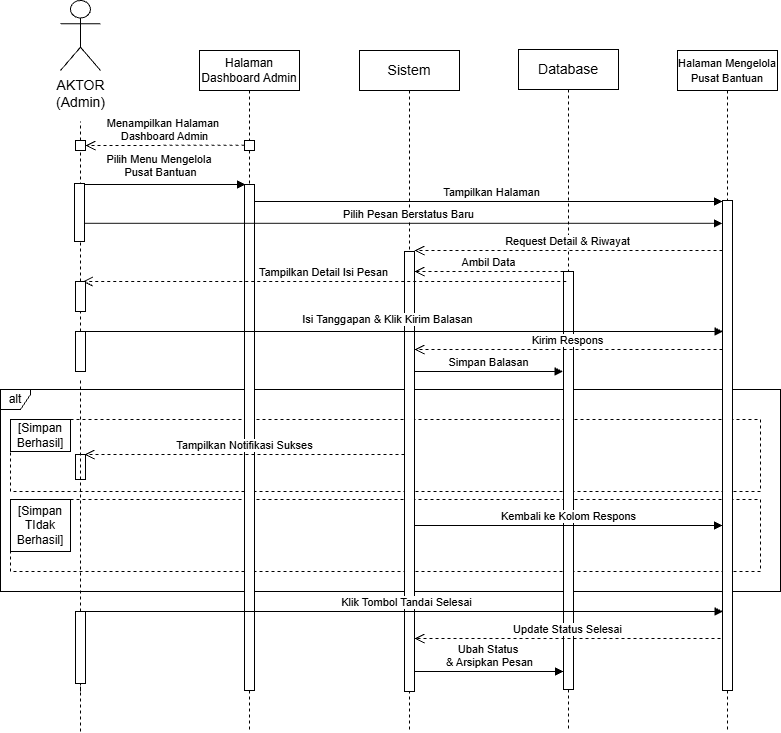

The diagram above was exported from draw.io. Its source (the exported page's mxGraphModel, read from the mxfile embedded in the PNG):
<mxGraphModel dx="1025" dy="497" grid="1" gridSize="10" guides="1" tooltips="1" connect="1" arrows="1" fold="1" page="1" pageScale="1" pageWidth="850" pageHeight="1100" math="0" shadow="0">
  <root>
    <mxCell id="aprnriFh-rUHkMGTAs6E-0" />
    <mxCell id="aprnriFh-rUHkMGTAs6E-1" parent="aprnriFh-rUHkMGTAs6E-0" />
    <mxCell id="aprnriFh-rUHkMGTAs6E-2" parent="aprnriFh-rUHkMGTAs6E-1" style="fontStyle=0;dashed=1;html=1;whiteSpace=wrap;" value="" vertex="1">
      <mxGeometry height="72" width="750" x="130" y="528" as="geometry" />
    </mxCell>
    <mxCell id="aprnriFh-rUHkMGTAs6E-3" parent="aprnriFh-rUHkMGTAs6E-1" style="fontStyle=1;whiteSpace=wrap;html=1;" value="&lt;span style=&quot;font-weight: 400;&quot;&gt;&lt;font style=&quot;font-size: 12px;&quot;&gt;[Simpan Berhasil]&lt;/font&gt;&lt;/span&gt;" vertex="1">
      <mxGeometry height="32" width="60" x="130" y="528" as="geometry" />
    </mxCell>
    <mxCell id="aprnriFh-rUHkMGTAs6E-4" parent="aprnriFh-rUHkMGTAs6E-1" style="fontStyle=0;dashed=1;html=1;whiteSpace=wrap;" value="" vertex="1">
      <mxGeometry height="72" width="750" x="130" y="608" as="geometry" />
    </mxCell>
    <mxCell id="aprnriFh-rUHkMGTAs6E-5" parent="aprnriFh-rUHkMGTAs6E-1" style="fontStyle=1;whiteSpace=wrap;html=1;" value="&lt;font style=&quot;font-size: 12px;&quot;&gt;&lt;span style=&quot;background-color: transparent; color: light-dark(rgb(0, 0, 0), rgb(255, 255, 255)); font-weight: 400;&quot;&gt;[Simpan TIdak Berhasil]&lt;/span&gt;&lt;/font&gt;" vertex="1">
      <mxGeometry height="52" width="60" x="130" y="608" as="geometry" />
    </mxCell>
    <mxCell id="aprnriFh-rUHkMGTAs6E-6" parent="aprnriFh-rUHkMGTAs6E-1" style="shape=umlFrame;whiteSpace=wrap;html=1;pointerEvents=0;width=30;height=20;" value="alt" vertex="1">
      <mxGeometry height="202" width="780" x="120" y="498" as="geometry" />
    </mxCell>
    <object label="&lt;span style=&quot;font-size: 14px;&quot;&gt;AKTOR&lt;/span&gt;&lt;div&gt;&lt;span style=&quot;font-size: 14px;&quot;&gt;(Admin)&lt;/span&gt;&lt;/div&gt;" id="aprnriFh-rUHkMGTAs6E-7">
      <mxCell parent="aprnriFh-rUHkMGTAs6E-1" style="shape=umlActor;verticalLabelPosition=bottom;verticalAlign=top;html=1;outlineConnect=0;movable=1;resizable=1;rotatable=1;deletable=1;editable=1;locked=0;connectable=1;" vertex="1">
        <mxGeometry height="70" width="40" x="180" y="109" as="geometry" />
      </mxCell>
    </object>
    <mxCell id="aprnriFh-rUHkMGTAs6E-8" edge="1" parent="aprnriFh-rUHkMGTAs6E-1" style="html=1;verticalAlign=bottom;endArrow=block;curved=0;rounded=0;" value="Pilih Menu&amp;nbsp;&lt;span style=&quot;background-color: light-dark(#ffffff, var(--ge-dark-color, #121212)); color: light-dark(rgb(0, 0, 0), rgb(255, 255, 255));&quot;&gt;Mengelola&amp;nbsp;&lt;/span&gt;&lt;div&gt;Pusat Bantuan&lt;/div&gt;">
      <mxGeometry relative="1" width="80" x="-0.0366" y="3" as="geometry">
        <mxPoint as="offset" />
        <mxPoint x="201" y="293" as="sourcePoint" />
        <mxPoint x="365" y="293" as="targetPoint" />
      </mxGeometry>
    </mxCell>
    <mxCell id="aprnriFh-rUHkMGTAs6E-9" edge="1" parent="aprnriFh-rUHkMGTAs6E-1" source="aprnriFh-rUHkMGTAs6E-11" style="endArrow=none;dashed=1;html=1;rounded=0;" value="">
      <mxGeometry height="50" relative="1" width="50" as="geometry">
        <mxPoint x="200" y="720" as="sourcePoint" />
        <mxPoint x="200" y="230" as="targetPoint" />
      </mxGeometry>
    </mxCell>
    <mxCell id="aprnriFh-rUHkMGTAs6E-10" edge="1" parent="aprnriFh-rUHkMGTAs6E-1" source="7YVKaVVXUvLJcYHwlK4_-5" style="endArrow=none;dashed=1;html=1;rounded=0;" value="">
      <mxGeometry height="50" relative="1" width="50" as="geometry">
        <mxPoint x="200" y="1000" as="sourcePoint" />
        <mxPoint x="199.99999999999977" y="260" as="targetPoint" />
      </mxGeometry>
    </mxCell>
    <mxCell id="aprnriFh-rUHkMGTAs6E-11" parent="aprnriFh-rUHkMGTAs6E-1" style="html=1;points=[[0,0,0,0,5],[0,1,0,0,-5],[1,0,0,0,5],[1,1,0,0,-5]];perimeter=orthogonalPerimeter;outlineConnect=0;targetShapes=umlLifeline;portConstraint=eastwest;newEdgeStyle={&quot;curved&quot;:0,&quot;rounded&quot;:0};movable=1;resizable=1;rotatable=1;deletable=1;editable=1;locked=0;connectable=1;" value="" vertex="1">
      <mxGeometry height="10" width="10" x="195" y="249" as="geometry" />
    </mxCell>
    <mxCell id="aprnriFh-rUHkMGTAs6E-12" edge="1" parent="aprnriFh-rUHkMGTAs6E-1" style="html=1;verticalAlign=bottom;endArrow=open;dashed=1;endSize=8;curved=0;rounded=0;" value="Menampilkan Halaman&amp;nbsp;&lt;div&gt;Dashboard Admin&lt;/div&gt;">
      <mxGeometry relative="1" x="0.0063" as="geometry">
        <mxPoint as="offset" />
        <mxPoint x="364" y="253.72" as="sourcePoint" />
        <mxPoint x="205" y="254.01999999999995" as="targetPoint" />
      </mxGeometry>
    </mxCell>
    <mxCell id="aprnriFh-rUHkMGTAs6E-13" parent="aprnriFh-rUHkMGTAs6E-1" style="html=1;points=[[0,0,0,0,5],[0,1,0,0,-5],[1,0,0,0,5],[1,1,0,0,-5]];perimeter=orthogonalPerimeter;outlineConnect=0;targetShapes=umlLifeline;portConstraint=eastwest;newEdgeStyle={&quot;curved&quot;:0,&quot;rounded&quot;:0};movable=1;resizable=1;rotatable=1;deletable=1;editable=1;locked=0;connectable=1;" value="" vertex="1">
      <mxGeometry height="58" width="10" x="194" y="292" as="geometry" />
    </mxCell>
    <mxCell id="aprnriFh-rUHkMGTAs6E-14" parent="aprnriFh-rUHkMGTAs6E-1" style="shape=umlLifeline;perimeter=lifelinePerimeter;whiteSpace=wrap;html=1;container=1;dropTarget=0;collapsible=0;recursiveResize=0;outlineConnect=0;portConstraint=eastwest;newEdgeStyle={&quot;edgeStyle&quot;:&quot;elbowEdgeStyle&quot;,&quot;elbow&quot;:&quot;vertical&quot;,&quot;curved&quot;:0,&quot;rounded&quot;:0};movable=1;resizable=1;rotatable=1;deletable=1;editable=1;locked=0;connectable=1;" value="&lt;font style=&quot;font-size: 12px;&quot;&gt;Halaman Dashboard Admin&lt;/font&gt;" vertex="1">
      <mxGeometry height="681" width="100" x="319" y="159" as="geometry" />
    </mxCell>
    <mxCell id="aprnriFh-rUHkMGTAs6E-15" parent="aprnriFh-rUHkMGTAs6E-14" style="html=1;points=[[0,0,0,0,5],[0,1,0,0,-5],[1,0,0,0,5],[1,1,0,0,-5]];perimeter=orthogonalPerimeter;outlineConnect=0;targetShapes=umlLifeline;portConstraint=eastwest;newEdgeStyle={&quot;curved&quot;:0,&quot;rounded&quot;:0};movable=1;resizable=1;rotatable=1;deletable=1;editable=1;locked=0;connectable=1;" value="" vertex="1">
      <mxGeometry height="10" width="10" x="45" y="90" as="geometry" />
    </mxCell>
    <mxCell id="aprnriFh-rUHkMGTAs6E-16" parent="aprnriFh-rUHkMGTAs6E-14" style="html=1;points=[[0,0,0,0,5],[0,1,0,0,-5],[1,0,0,0,5],[1,1,0,0,-5]];perimeter=orthogonalPerimeter;outlineConnect=0;targetShapes=umlLifeline;portConstraint=eastwest;newEdgeStyle={&quot;curved&quot;:0,&quot;rounded&quot;:0};movable=1;resizable=1;rotatable=1;deletable=1;editable=1;locked=0;connectable=1;" value="" vertex="1">
      <mxGeometry height="506" width="10" x="45" y="134" as="geometry" />
    </mxCell>
    <mxCell id="aprnriFh-rUHkMGTAs6E-17" parent="aprnriFh-rUHkMGTAs6E-1" style="shape=umlLifeline;perimeter=lifelinePerimeter;whiteSpace=wrap;html=1;container=1;dropTarget=0;collapsible=0;recursiveResize=0;outlineConnect=0;portConstraint=eastwest;newEdgeStyle={&quot;edgeStyle&quot;:&quot;elbowEdgeStyle&quot;,&quot;elbow&quot;:&quot;vertical&quot;,&quot;curved&quot;:0,&quot;rounded&quot;:0};movable=1;resizable=1;rotatable=1;deletable=1;editable=1;locked=0;connectable=1;" value="&lt;span style=&quot;font-size: 14px;&quot;&gt;Database&lt;/span&gt;" vertex="1">
      <mxGeometry height="682" width="100" x="638" y="158" as="geometry" />
    </mxCell>
    <mxCell id="aprnriFh-rUHkMGTAs6E-18" parent="aprnriFh-rUHkMGTAs6E-17" style="html=1;points=[[0,0,0,0,5],[0,1,0,0,-5],[1,0,0,0,5],[1,1,0,0,-5]];perimeter=orthogonalPerimeter;outlineConnect=0;targetShapes=umlLifeline;portConstraint=eastwest;newEdgeStyle={&quot;curved&quot;:0,&quot;rounded&quot;:0};" value="" vertex="1">
      <mxGeometry height="418" width="10" x="45" y="222" as="geometry" />
    </mxCell>
    <mxCell id="aprnriFh-rUHkMGTAs6E-19" parent="aprnriFh-rUHkMGTAs6E-1" style="shape=umlLifeline;perimeter=lifelinePerimeter;whiteSpace=wrap;html=1;container=1;dropTarget=0;collapsible=0;recursiveResize=0;outlineConnect=0;portConstraint=eastwest;newEdgeStyle={&quot;edgeStyle&quot;:&quot;elbowEdgeStyle&quot;,&quot;elbow&quot;:&quot;vertical&quot;,&quot;curved&quot;:0,&quot;rounded&quot;:0};movable=1;resizable=1;rotatable=1;deletable=1;editable=1;locked=0;connectable=1;" value="&lt;font style=&quot;font-size: 11px;&quot;&gt;Halaman Mengelola Pusat Bantuan&lt;/font&gt;" vertex="1">
      <mxGeometry height="681" width="100" x="797" y="159" as="geometry" />
    </mxCell>
    <mxCell id="aprnriFh-rUHkMGTAs6E-20" parent="aprnriFh-rUHkMGTAs6E-19" style="html=1;points=[[0,0,0,0,5],[0,1,0,0,-5],[1,0,0,0,5],[1,1,0,0,-5]];perimeter=orthogonalPerimeter;outlineConnect=0;targetShapes=umlLifeline;portConstraint=eastwest;newEdgeStyle={&quot;curved&quot;:0,&quot;rounded&quot;:0};movable=1;resizable=1;rotatable=1;deletable=1;editable=1;locked=0;connectable=1;" value="" vertex="1">
      <mxGeometry height="490" width="10" x="45" y="150" as="geometry" />
    </mxCell>
    <mxCell id="aprnriFh-rUHkMGTAs6E-21" parent="aprnriFh-rUHkMGTAs6E-1" style="shape=umlLifeline;perimeter=lifelinePerimeter;whiteSpace=wrap;html=1;container=1;dropTarget=0;collapsible=0;recursiveResize=0;outlineConnect=0;portConstraint=eastwest;newEdgeStyle={&quot;edgeStyle&quot;:&quot;elbowEdgeStyle&quot;,&quot;elbow&quot;:&quot;vertical&quot;,&quot;curved&quot;:0,&quot;rounded&quot;:0};movable=1;resizable=1;rotatable=1;deletable=1;editable=1;locked=0;connectable=1;" value="&lt;span style=&quot;font-size: 14px;&quot;&gt;Sistem&lt;/span&gt;" vertex="1">
      <mxGeometry height="681" width="100" x="479" y="159" as="geometry" />
    </mxCell>
    <mxCell id="aprnriFh-rUHkMGTAs6E-22" parent="aprnriFh-rUHkMGTAs6E-1" style="html=1;points=[[0,0,0,0,5],[0,1,0,0,-5],[1,0,0,0,5],[1,1,0,0,-5]];perimeter=orthogonalPerimeter;outlineConnect=0;targetShapes=umlLifeline;portConstraint=eastwest;newEdgeStyle={&quot;curved&quot;:0,&quot;rounded&quot;:0};movable=1;resizable=1;rotatable=1;deletable=1;editable=1;locked=0;connectable=1;" value="" vertex="1">
      <mxGeometry height="440" width="10" x="524" y="360" as="geometry" />
    </mxCell>
    <mxCell id="aprnriFh-rUHkMGTAs6E-24" edge="1" parent="aprnriFh-rUHkMGTAs6E-1" style="html=1;verticalAlign=bottom;endArrow=open;dashed=1;endSize=8;curved=0;rounded=0;" value="Request Detail &amp;amp; Riwayat">
      <mxGeometry relative="1" x="0.0063" as="geometry">
        <mxPoint as="offset" />
        <mxPoint x="841.9999999999998" y="359" as="sourcePoint" />
        <mxPoint x="534" y="359" as="targetPoint" />
      </mxGeometry>
    </mxCell>
    <mxCell id="aprnriFh-rUHkMGTAs6E-25" edge="1" parent="aprnriFh-rUHkMGTAs6E-1" style="html=1;verticalAlign=bottom;endArrow=block;curved=0;rounded=0;" value="Tampilkan Halaman">
      <mxGeometry relative="1" width="80" x="0.0149" as="geometry">
        <mxPoint as="offset" />
        <mxPoint x="374" y="310" as="sourcePoint" />
        <mxPoint x="842" y="310" as="targetPoint" />
      </mxGeometry>
    </mxCell>
    <mxCell id="aprnriFh-rUHkMGTAs6E-26" parent="aprnriFh-rUHkMGTAs6E-1" style="html=1;points=[[0,0,0,0,5],[0,1,0,0,-5],[1,0,0,0,5],[1,1,0,0,-5]];perimeter=orthogonalPerimeter;outlineConnect=0;targetShapes=umlLifeline;portConstraint=eastwest;newEdgeStyle={&quot;curved&quot;:0,&quot;rounded&quot;:0};movable=1;resizable=1;rotatable=1;deletable=1;editable=1;locked=0;connectable=1;" value="" vertex="1">
      <mxGeometry height="25" width="10" x="195" y="563" as="geometry" />
    </mxCell>
    <mxCell id="aprnriFh-rUHkMGTAs6E-27" edge="1" parent="aprnriFh-rUHkMGTAs6E-1" style="html=1;verticalAlign=bottom;endArrow=open;dashed=1;endSize=8;curved=0;rounded=0;" value="Tampilkan Notifikasi Sukses">
      <mxGeometry relative="1" as="geometry">
        <mxPoint x="524" y="563" as="sourcePoint" />
        <mxPoint x="204" y="563" as="targetPoint" />
      </mxGeometry>
    </mxCell>
    <mxCell id="aprnriFh-rUHkMGTAs6E-28" edge="1" parent="aprnriFh-rUHkMGTAs6E-1" style="html=1;verticalAlign=bottom;endArrow=block;curved=0;rounded=0;" target="aprnriFh-rUHkMGTAs6E-20" value="Kembali ke Kolom Respons">
      <mxGeometry relative="1" width="80" as="geometry">
        <mxPoint x="534" y="634" as="sourcePoint" />
        <mxPoint x="683.0000000000002" y="634" as="targetPoint" />
      </mxGeometry>
    </mxCell>
    <mxCell id="aprnriFh-rUHkMGTAs6E-33" edge="1" parent="aprnriFh-rUHkMGTAs6E-1" style="endArrow=none;dashed=1;html=1;rounded=0;" target="aprnriFh-rUHkMGTAs6E-34" value="">
      <mxGeometry height="50" relative="1" width="50" as="geometry">
        <mxPoint x="200" y="800" as="sourcePoint" />
        <mxPoint x="200" y="625" as="targetPoint" />
      </mxGeometry>
    </mxCell>
    <mxCell id="aprnriFh-rUHkMGTAs6E-35" edge="1" parent="aprnriFh-rUHkMGTAs6E-1" style="html=1;verticalAlign=bottom;endArrow=block;curved=0;rounded=0;" value="Klik Tombol Tandai Selesai">
      <mxGeometry relative="1" width="80" x="0.0149" as="geometry">
        <mxPoint as="offset" />
        <mxPoint x="200" y="720" as="sourcePoint" />
        <mxPoint x="842.5000000000002" y="720" as="targetPoint" />
      </mxGeometry>
    </mxCell>
    <mxCell id="aprnriFh-rUHkMGTAs6E-36" edge="1" parent="aprnriFh-rUHkMGTAs6E-1" style="html=1;verticalAlign=bottom;endArrow=open;dashed=1;endSize=8;curved=0;rounded=0;" target="aprnriFh-rUHkMGTAs6E-22" value="Update Status Selesai">
      <mxGeometry relative="1" as="geometry">
        <mxPoint x="840" y="747" as="sourcePoint" />
        <mxPoint x="540" y="747" as="targetPoint" />
      </mxGeometry>
    </mxCell>
    <mxCell id="7YVKaVVXUvLJcYHwlK4_-0" edge="1" parent="aprnriFh-rUHkMGTAs6E-1" style="html=1;verticalAlign=bottom;endArrow=block;curved=0;rounded=0;exitX=0.954;exitY=0.652;exitDx=0;exitDy=0;exitPerimeter=0;" target="aprnriFh-rUHkMGTAs6E-20" value="Pilih Pesan Berstatus Baru">
      <mxGeometry relative="1" width="80" x="0.0145" as="geometry">
        <mxPoint as="offset" />
        <mxPoint x="203.54000000000008" y="331.81600000000003" as="sourcePoint" />
        <mxPoint x="846.4999999999998" y="331.81600000000003" as="targetPoint" />
      </mxGeometry>
    </mxCell>
    <mxCell id="7YVKaVVXUvLJcYHwlK4_-3" edge="1" parent="aprnriFh-rUHkMGTAs6E-1" source="aprnriFh-rUHkMGTAs6E-18" style="html=1;verticalAlign=bottom;endArrow=open;dashed=1;endSize=8;curved=0;rounded=0;" value="Ambil Data">
      <mxGeometry relative="1" x="0.0063" as="geometry">
        <mxPoint as="offset" />
        <mxPoint x="690" y="380" as="sourcePoint" />
        <mxPoint x="534" y="380" as="targetPoint" />
      </mxGeometry>
    </mxCell>
    <mxCell id="7YVKaVVXUvLJcYHwlK4_-4" edge="1" parent="aprnriFh-rUHkMGTAs6E-1" style="html=1;verticalAlign=bottom;endArrow=open;dashed=1;endSize=8;curved=0;rounded=0;" value="Tampilkan Detail Isi Pesan">
      <mxGeometry relative="1" x="0.0063" as="geometry">
        <mxPoint as="offset" />
        <mxPoint x="685.65" y="390" as="sourcePoint" />
        <mxPoint x="202.15" y="390" as="targetPoint" />
      </mxGeometry>
    </mxCell>
    <mxCell id="7YVKaVVXUvLJcYHwlK4_-7" edge="1" parent="aprnriFh-rUHkMGTAs6E-1" source="7YVKaVVXUvLJcYHwlK4_-8" style="endArrow=none;dashed=1;html=1;rounded=0;" target="7YVKaVVXUvLJcYHwlK4_-5" value="">
      <mxGeometry height="50" relative="1" width="50" as="geometry">
        <mxPoint x="200" y="651" as="sourcePoint" />
        <mxPoint x="200" y="471" as="targetPoint" />
      </mxGeometry>
    </mxCell>
    <mxCell id="7YVKaVVXUvLJcYHwlK4_-5" parent="aprnriFh-rUHkMGTAs6E-1" style="html=1;points=[[0,0,0,0,5],[0,1,0,0,-5],[1,0,0,0,5],[1,1,0,0,-5]];perimeter=orthogonalPerimeter;outlineConnect=0;targetShapes=umlLifeline;portConstraint=eastwest;newEdgeStyle={&quot;curved&quot;:0,&quot;rounded&quot;:0};movable=1;resizable=1;rotatable=1;deletable=1;editable=1;locked=0;connectable=1;" value="" vertex="1">
      <mxGeometry height="30" width="10" x="195" y="390" as="geometry" />
    </mxCell>
    <mxCell id="7YVKaVVXUvLJcYHwlK4_-9" edge="1" parent="aprnriFh-rUHkMGTAs6E-1" style="endArrow=none;dashed=1;html=1;rounded=0;" value="">
      <mxGeometry height="50" relative="1" width="50" as="geometry">
        <mxPoint x="200" y="840" as="sourcePoint" />
        <mxPoint x="200" y="489" as="targetPoint" />
      </mxGeometry>
    </mxCell>
    <mxCell id="7YVKaVVXUvLJcYHwlK4_-8" parent="aprnriFh-rUHkMGTAs6E-1" style="html=1;points=[[0,0,0,0,5],[0,1,0,0,-5],[1,0,0,0,5],[1,1,0,0,-5]];perimeter=orthogonalPerimeter;outlineConnect=0;targetShapes=umlLifeline;portConstraint=eastwest;newEdgeStyle={&quot;curved&quot;:0,&quot;rounded&quot;:0};movable=1;resizable=1;rotatable=1;deletable=1;editable=1;locked=0;connectable=1;" value="" vertex="1">
      <mxGeometry height="40" width="10" x="195" y="440" as="geometry" />
    </mxCell>
    <mxCell id="7YVKaVVXUvLJcYHwlK4_-12" edge="1" parent="aprnriFh-rUHkMGTAs6E-1" style="html=1;verticalAlign=bottom;endArrow=block;curved=0;rounded=0;" value="Isi Tanggapan &amp;amp; Klik Kirim Balasan">
      <mxGeometry relative="1" width="80" x="-0.0366" y="3" as="geometry">
        <mxPoint as="offset" />
        <mxPoint x="196" y="440" as="sourcePoint" />
        <mxPoint x="842.5" y="440" as="targetPoint" />
      </mxGeometry>
    </mxCell>
    <mxCell id="7YVKaVVXUvLJcYHwlK4_-13" edge="1" parent="aprnriFh-rUHkMGTAs6E-1" style="html=1;verticalAlign=bottom;endArrow=open;dashed=1;endSize=8;curved=0;rounded=0;" value="Kirim Respons">
      <mxGeometry relative="1" x="0.0063" as="geometry">
        <mxPoint as="offset" />
        <mxPoint x="841.9999999999998" y="458" as="sourcePoint" />
        <mxPoint x="534" y="458" as="targetPoint" />
      </mxGeometry>
    </mxCell>
    <mxCell id="7YVKaVVXUvLJcYHwlK4_-14" edge="1" parent="aprnriFh-rUHkMGTAs6E-1" source="aprnriFh-rUHkMGTAs6E-22" style="html=1;verticalAlign=bottom;endArrow=block;curved=0;rounded=0;" value="Simpan Balasan">
      <mxGeometry relative="1" width="80" as="geometry">
        <mxPoint x="545" y="480" as="sourcePoint" />
        <mxPoint x="682.5000000000001" y="480" as="targetPoint" />
      </mxGeometry>
    </mxCell>
    <mxCell id="aprnriFh-rUHkMGTAs6E-34" parent="aprnriFh-rUHkMGTAs6E-1" style="html=1;points=[[0,0,0,0,5],[0,1,0,0,-5],[1,0,0,0,5],[1,1,0,0,-5]];perimeter=orthogonalPerimeter;outlineConnect=0;targetShapes=umlLifeline;portConstraint=eastwest;newEdgeStyle={&quot;curved&quot;:0,&quot;rounded&quot;:0};movable=1;resizable=1;rotatable=1;deletable=1;editable=1;locked=0;connectable=1;" value="" vertex="1">
      <mxGeometry height="72" width="10" x="195" y="720" as="geometry" />
    </mxCell>
    <mxCell id="U2-zIIeA2BeGKsF8mwYU-0" edge="1" parent="aprnriFh-rUHkMGTAs6E-1" style="html=1;verticalAlign=bottom;endArrow=block;curved=0;rounded=0;" target="aprnriFh-rUHkMGTAs6E-18" value="Ubah Status&amp;nbsp;&lt;div&gt;&amp;amp; Arsipkan Pesan&lt;/div&gt;">
      <mxGeometry relative="1" width="80" as="geometry">
        <mxPoint x="534" y="780" as="sourcePoint" />
        <mxPoint x="681.4999999999999" y="780" as="targetPoint" />
      </mxGeometry>
    </mxCell>
  </root>
</mxGraphModel>